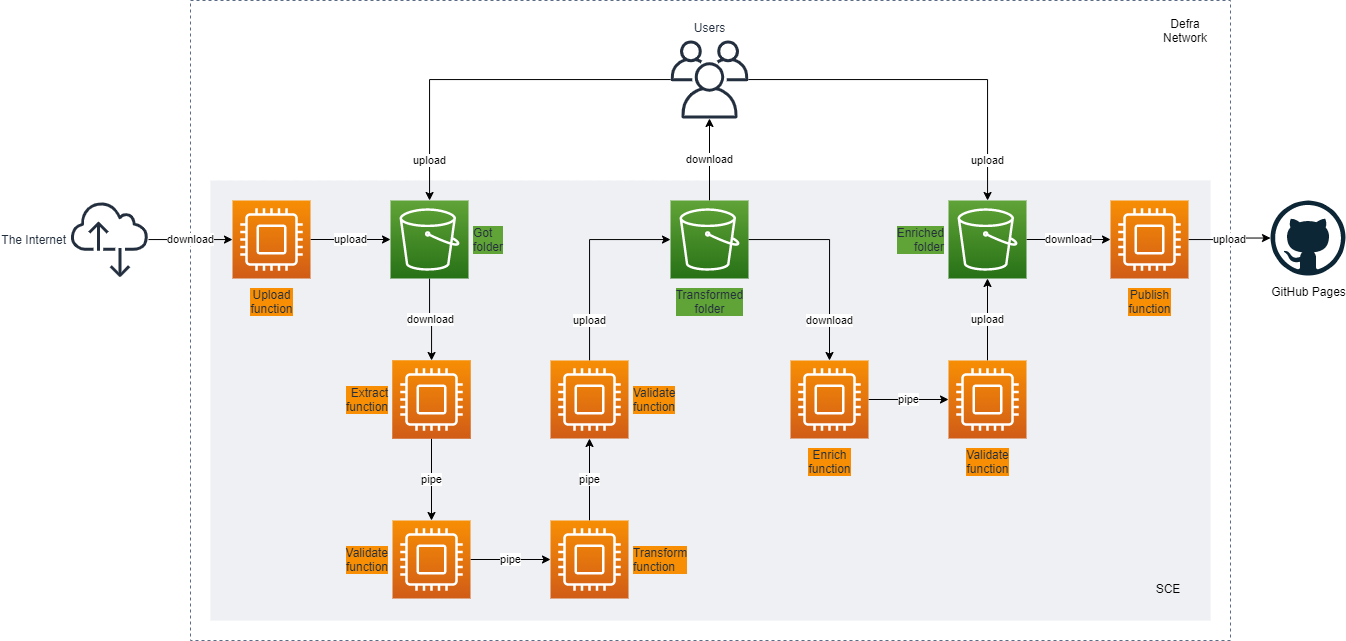

The diagram above was exported from draw.io. Its source (the exported page's mxGraphModel, read from the mxfile embedded in the PNG):
<mxGraphModel dx="2500" dy="896" grid="1" gridSize="10" guides="1" tooltips="1" connect="1" arrows="1" fold="1" page="1" pageScale="1" pageWidth="827" pageHeight="1169" math="0" shadow="0">
  <root>
    <mxCell id="0" />
    <mxCell id="1" parent="0" />
    <mxCell id="_KzMC7W2sWLPSj5YkNYr-57" value="" style="fillColor=none;strokeColor=#5A6C86;dashed=1;verticalAlign=top;fontStyle=0;fontColor=#5A6C86;labelBackgroundColor=none;spacing=5;" vertex="1" parent="1">
      <mxGeometry x="-120" y="80" width="1040" height="640" as="geometry" />
    </mxCell>
    <mxCell id="_KzMC7W2sWLPSj5YkNYr-56" value="" style="fillColor=#EFF0F3;strokeColor=none;dashed=0;verticalAlign=top;fontStyle=0;labelBackgroundColor=none;fontColor=#B3B3B3;spacing=5;" vertex="1" parent="1">
      <mxGeometry x="-100" y="260" width="1000" height="440" as="geometry" />
    </mxCell>
    <mxCell id="_KzMC7W2sWLPSj5YkNYr-35" value="download" style="edgeStyle=orthogonalEdgeStyle;rounded=0;orthogonalLoop=1;jettySize=auto;html=1;spacing=5;" edge="1" parent="1" source="_KzMC7W2sWLPSj5YkNYr-2" target="_KzMC7W2sWLPSj5YkNYr-8">
      <mxGeometry relative="1" as="geometry">
        <Array as="points">
          <mxPoint x="119" y="399" />
          <mxPoint x="121" y="399" />
        </Array>
      </mxGeometry>
    </mxCell>
    <mxCell id="_KzMC7W2sWLPSj5YkNYr-2" value="Got&lt;br&gt;folder" style="points=[[0,0,0],[0.25,0,0],[0.5,0,0],[0.75,0,0],[1,0,0],[0,1,0],[0.25,1,0],[0.5,1,0],[0.75,1,0],[1,1,0],[0,0.25,0],[0,0.5,0],[0,0.75,0],[1,0.25,0],[1,0.5,0],[1,0.75,0]];outlineConnect=0;fontColor=#232F3E;gradientColor=#60A337;gradientDirection=north;fillColor=#277116;strokeColor=#ffffff;dashed=0;verticalLabelPosition=middle;verticalAlign=middle;align=left;html=1;fontSize=12;fontStyle=0;aspect=fixed;shape=mxgraph.aws4.resourceIcon;resIcon=mxgraph.aws4.s3;labelPosition=right;labelBackgroundColor=#60A337;spacingRight=0;spacing=5;" vertex="1" parent="1">
      <mxGeometry x="80" y="280" width="78" height="78" as="geometry" />
    </mxCell>
    <mxCell id="_KzMC7W2sWLPSj5YkNYr-42" value="download" style="edgeStyle=orthogonalEdgeStyle;rounded=0;orthogonalLoop=1;jettySize=auto;html=1;entryX=0.5;entryY=0;entryDx=0;entryDy=0;entryPerimeter=0;spacing=5;" edge="1" parent="1" source="_KzMC7W2sWLPSj5YkNYr-3" target="_KzMC7W2sWLPSj5YkNYr-40">
      <mxGeometry x="0.604" relative="1" as="geometry">
        <mxPoint as="offset" />
      </mxGeometry>
    </mxCell>
    <mxCell id="_KzMC7W2sWLPSj5YkNYr-47" value="download" style="edgeStyle=orthogonalEdgeStyle;rounded=0;orthogonalLoop=1;jettySize=auto;html=1;spacing=5;" edge="1" parent="1" source="_KzMC7W2sWLPSj5YkNYr-3">
      <mxGeometry relative="1" as="geometry">
        <mxPoint x="399" y="198" as="targetPoint" />
      </mxGeometry>
    </mxCell>
    <mxCell id="_KzMC7W2sWLPSj5YkNYr-3" value="Transformed&lt;br&gt;&lt;div style=&quot;text-align: center&quot;&gt;&lt;span&gt;folder&lt;/span&gt;&lt;/div&gt;" style="points=[[0,0,0],[0.25,0,0],[0.5,0,0],[0.75,0,0],[1,0,0],[0,1,0],[0.25,1,0],[0.5,1,0],[0.75,1,0],[1,1,0],[0,0.25,0],[0,0.5,0],[0,0.75,0],[1,0.25,0],[1,0.5,0],[1,0.75,0]];outlineConnect=0;fontColor=#232F3E;gradientColor=#60A337;gradientDirection=north;fillColor=#277116;strokeColor=#ffffff;dashed=0;verticalLabelPosition=bottom;verticalAlign=top;align=center;html=1;fontSize=12;fontStyle=0;aspect=fixed;shape=mxgraph.aws4.resourceIcon;resIcon=mxgraph.aws4.s3;labelPosition=center;labelBackgroundColor=#60A337;spacing=5;" vertex="1" parent="1">
      <mxGeometry x="360" y="280" width="78" height="78" as="geometry" />
    </mxCell>
    <mxCell id="_KzMC7W2sWLPSj5YkNYr-49" value="download" style="edgeStyle=orthogonalEdgeStyle;rounded=0;orthogonalLoop=1;jettySize=auto;html=1;spacing=5;" edge="1" parent="1" source="_KzMC7W2sWLPSj5YkNYr-5" target="_KzMC7W2sWLPSj5YkNYr-48">
      <mxGeometry relative="1" as="geometry" />
    </mxCell>
    <mxCell id="_KzMC7W2sWLPSj5YkNYr-5" value="Enriched&lt;br&gt;folder" style="points=[[0,0,0],[0.25,0,0],[0.5,0,0],[0.75,0,0],[1,0,0],[0,1,0],[0.25,1,0],[0.5,1,0],[0.75,1,0],[1,1,0],[0,0.25,0],[0,0.5,0],[0,0.75,0],[1,0.25,0],[1,0.5,0],[1,0.75,0]];outlineConnect=0;fontColor=#232F3E;gradientColor=#60A337;gradientDirection=north;fillColor=#277116;strokeColor=#ffffff;dashed=0;verticalLabelPosition=middle;verticalAlign=middle;align=right;html=1;fontSize=12;fontStyle=0;aspect=fixed;shape=mxgraph.aws4.resourceIcon;resIcon=mxgraph.aws4.s3;labelPosition=left;labelBackgroundColor=#60A337;spacing=5;" vertex="1" parent="1">
      <mxGeometry x="638" y="280" width="78" height="78" as="geometry" />
    </mxCell>
    <mxCell id="_KzMC7W2sWLPSj5YkNYr-7" value="GitHub Pages" style="dashed=0;outlineConnect=0;html=1;align=center;labelPosition=center;verticalLabelPosition=bottom;verticalAlign=top;shape=mxgraph.weblogos.github;spacing=5;" vertex="1" parent="1">
      <mxGeometry x="960" y="280" width="75" height="75" as="geometry" />
    </mxCell>
    <mxCell id="_KzMC7W2sWLPSj5YkNYr-32" value="pipe" style="edgeStyle=orthogonalEdgeStyle;rounded=0;orthogonalLoop=1;jettySize=auto;html=1;spacing=5;" edge="1" parent="1" source="_KzMC7W2sWLPSj5YkNYr-8" target="_KzMC7W2sWLPSj5YkNYr-31">
      <mxGeometry relative="1" as="geometry" />
    </mxCell>
    <mxCell id="_KzMC7W2sWLPSj5YkNYr-8" value="" style="points=[[0,0,0],[0.25,0,0],[0.5,0,0],[0.75,0,0],[1,0,0],[0,1,0],[0.25,1,0],[0.5,1,0],[0.75,1,0],[1,1,0],[0,0.25,0],[0,0.5,0],[0,0.75,0],[1,0.25,0],[1,0.5,0],[1,0.75,0]];outlineConnect=0;fontColor=#232F3E;gradientColor=#F78E04;gradientDirection=north;fillColor=#D05C17;strokeColor=#ffffff;dashed=0;verticalLabelPosition=bottom;verticalAlign=top;align=center;html=1;fontSize=12;fontStyle=0;aspect=fixed;shape=mxgraph.aws4.resourceIcon;resIcon=mxgraph.aws4.compute;spacing=5;" vertex="1" parent="1">
      <mxGeometry x="82" y="440" width="78" height="78" as="geometry" />
    </mxCell>
    <mxCell id="_KzMC7W2sWLPSj5YkNYr-34" value="pipe" style="edgeStyle=orthogonalEdgeStyle;rounded=0;orthogonalLoop=1;jettySize=auto;html=1;spacing=5;" edge="1" parent="1" source="_KzMC7W2sWLPSj5YkNYr-9" target="_KzMC7W2sWLPSj5YkNYr-16">
      <mxGeometry relative="1" as="geometry" />
    </mxCell>
    <mxCell id="_KzMC7W2sWLPSj5YkNYr-9" value="Transform&lt;br&gt;function" style="points=[[0,0,0],[0.25,0,0],[0.5,0,0],[0.75,0,0],[1,0,0],[0,1,0],[0.25,1,0],[0.5,1,0],[0.75,1,0],[1,1,0],[0,0.25,0],[0,0.5,0],[0,0.75,0],[1,0.25,0],[1,0.5,0],[1,0.75,0]];outlineConnect=0;fontColor=#232F3E;gradientColor=#F78E04;gradientDirection=north;fillColor=#D05C17;strokeColor=#ffffff;dashed=0;verticalLabelPosition=middle;verticalAlign=middle;align=left;html=1;fontSize=12;fontStyle=0;aspect=fixed;shape=mxgraph.aws4.resourceIcon;resIcon=mxgraph.aws4.compute;labelPosition=right;labelBackgroundColor=#F78E04;spacing=5;" vertex="1" parent="1">
      <mxGeometry x="240" y="600" width="78" height="78" as="geometry" />
    </mxCell>
    <mxCell id="_KzMC7W2sWLPSj5YkNYr-36" value="upload" style="edgeStyle=orthogonalEdgeStyle;rounded=0;orthogonalLoop=1;jettySize=auto;html=1;spacing=5;" edge="1" parent="1" source="_KzMC7W2sWLPSj5YkNYr-16" target="_KzMC7W2sWLPSj5YkNYr-3">
      <mxGeometry x="-0.6037" relative="1" as="geometry">
        <Array as="points">
          <mxPoint x="279" y="319" />
        </Array>
        <mxPoint as="offset" />
      </mxGeometry>
    </mxCell>
    <mxCell id="_KzMC7W2sWLPSj5YkNYr-16" value="Validate&lt;br&gt;function" style="points=[[0,0,0],[0.25,0,0],[0.5,0,0],[0.75,0,0],[1,0,0],[0,1,0],[0.25,1,0],[0.5,1,0],[0.75,1,0],[1,1,0],[0,0.25,0],[0,0.5,0],[0,0.75,0],[1,0.25,0],[1,0.5,0],[1,0.75,0]];outlineConnect=0;fontColor=#232F3E;gradientColor=#F78E04;gradientDirection=north;fillColor=#D05C17;strokeColor=#ffffff;dashed=0;verticalLabelPosition=middle;verticalAlign=middle;align=left;html=1;fontSize=12;fontStyle=0;aspect=fixed;shape=mxgraph.aws4.resourceIcon;resIcon=mxgraph.aws4.compute;labelPosition=right;labelBackgroundColor=#F78E04;spacing=5;" vertex="1" parent="1">
      <mxGeometry x="240" y="440" width="78" height="78" as="geometry" />
    </mxCell>
    <mxCell id="_KzMC7W2sWLPSj5YkNYr-29" value="upload" style="edgeStyle=orthogonalEdgeStyle;rounded=0;orthogonalLoop=1;jettySize=auto;html=1;spacing=5;" edge="1" parent="1" source="_KzMC7W2sWLPSj5YkNYr-18" target="_KzMC7W2sWLPSj5YkNYr-2">
      <mxGeometry relative="1" as="geometry" />
    </mxCell>
    <mxCell id="_KzMC7W2sWLPSj5YkNYr-18" value="Upload&lt;br&gt;function" style="points=[[0,0,0],[0.25,0,0],[0.5,0,0],[0.75,0,0],[1,0,0],[0,1,0],[0.25,1,0],[0.5,1,0],[0.75,1,0],[1,1,0],[0,0.25,0],[0,0.5,0],[0,0.75,0],[1,0.25,0],[1,0.5,0],[1,0.75,0]];outlineConnect=0;fontColor=#232F3E;gradientColor=#F78E04;gradientDirection=north;fillColor=#D05C17;strokeColor=#ffffff;dashed=0;verticalLabelPosition=bottom;verticalAlign=top;align=center;html=1;fontSize=12;fontStyle=0;aspect=fixed;shape=mxgraph.aws4.resourceIcon;resIcon=mxgraph.aws4.compute;labelPosition=center;labelBackgroundColor=#F78E04;spacing=5;" vertex="1" parent="1">
      <mxGeometry x="-78" y="280" width="78" height="78" as="geometry" />
    </mxCell>
    <mxCell id="_KzMC7W2sWLPSj5YkNYr-30" value="upload" style="edgeStyle=orthogonalEdgeStyle;rounded=0;orthogonalLoop=1;jettySize=auto;html=1;spacing=5;" edge="1" parent="1" source="_KzMC7W2sWLPSj5YkNYr-19" target="_KzMC7W2sWLPSj5YkNYr-2">
      <mxGeometry x="0.779" relative="1" as="geometry">
        <mxPoint as="offset" />
      </mxGeometry>
    </mxCell>
    <mxCell id="_KzMC7W2sWLPSj5YkNYr-53" value="upload" style="edgeStyle=orthogonalEdgeStyle;rounded=0;orthogonalLoop=1;jettySize=auto;html=1;spacing=5;" edge="1" parent="1" source="_KzMC7W2sWLPSj5YkNYr-19" target="_KzMC7W2sWLPSj5YkNYr-5">
      <mxGeometry x="0.7779" relative="1" as="geometry">
        <mxPoint as="offset" />
      </mxGeometry>
    </mxCell>
    <mxCell id="_KzMC7W2sWLPSj5YkNYr-19" value="Users" style="outlineConnect=0;fontColor=#232F3E;gradientColor=none;fillColor=#232F3E;strokeColor=none;dashed=0;verticalLabelPosition=top;verticalAlign=bottom;align=center;html=1;fontSize=12;fontStyle=0;aspect=fixed;pointerEvents=1;shape=mxgraph.aws4.users;labelPosition=center;spacing=5;" vertex="1" parent="1">
      <mxGeometry x="360" y="120" width="78" height="78" as="geometry" />
    </mxCell>
    <mxCell id="_KzMC7W2sWLPSj5YkNYr-62" value="download" style="edgeStyle=orthogonalEdgeStyle;rounded=0;orthogonalLoop=1;jettySize=auto;html=1;fontColor=#000000;" edge="1" parent="1" source="_KzMC7W2sWLPSj5YkNYr-23" target="_KzMC7W2sWLPSj5YkNYr-18">
      <mxGeometry relative="1" as="geometry" />
    </mxCell>
    <mxCell id="_KzMC7W2sWLPSj5YkNYr-23" value="The Internet" style="outlineConnect=0;fontColor=#232F3E;gradientColor=none;fillColor=#232F3E;strokeColor=none;dashed=0;verticalLabelPosition=middle;verticalAlign=middle;align=right;html=1;fontSize=12;fontStyle=0;aspect=fixed;pointerEvents=1;shape=mxgraph.aws4.internet_alt2;labelPosition=left;spacing=5;" vertex="1" parent="1">
      <mxGeometry x="-240" y="280" width="78" height="78" as="geometry" />
    </mxCell>
    <mxCell id="_KzMC7W2sWLPSj5YkNYr-33" value="pipe" style="edgeStyle=orthogonalEdgeStyle;rounded=0;orthogonalLoop=1;jettySize=auto;html=1;spacing=5;" edge="1" parent="1" source="_KzMC7W2sWLPSj5YkNYr-31" target="_KzMC7W2sWLPSj5YkNYr-9">
      <mxGeometry relative="1" as="geometry" />
    </mxCell>
    <mxCell id="_KzMC7W2sWLPSj5YkNYr-31" value="Validate&lt;br&gt;function" style="points=[[0,0,0],[0.25,0,0],[0.5,0,0],[0.75,0,0],[1,0,0],[0,1,0],[0.25,1,0],[0.5,1,0],[0.75,1,0],[1,1,0],[0,0.25,0],[0,0.5,0],[0,0.75,0],[1,0.25,0],[1,0.5,0],[1,0.75,0]];outlineConnect=0;fontColor=#232F3E;gradientColor=#F78E04;gradientDirection=north;fillColor=#D05C17;strokeColor=#ffffff;dashed=0;verticalLabelPosition=middle;verticalAlign=middle;align=right;html=1;fontSize=12;fontStyle=0;aspect=fixed;shape=mxgraph.aws4.resourceIcon;resIcon=mxgraph.aws4.compute;labelPosition=left;labelBackgroundColor=#F78E04;spacing=5;" vertex="1" parent="1">
      <mxGeometry x="82" y="600" width="78" height="78" as="geometry" />
    </mxCell>
    <mxCell id="_KzMC7W2sWLPSj5YkNYr-37" value="Extract&lt;br&gt;function" style="points=[[0,0,0],[0.25,0,0],[0.5,0,0],[0.75,0,0],[1,0,0],[0,1,0],[0.25,1,0],[0.5,1,0],[0.75,1,0],[1,1,0],[0,0.25,0],[0,0.5,0],[0,0.75,0],[1,0.25,0],[1,0.5,0],[1,0.75,0]];outlineConnect=0;fontColor=#232F3E;gradientColor=#F78E04;gradientDirection=north;fillColor=#D05C17;strokeColor=#ffffff;dashed=0;verticalLabelPosition=middle;verticalAlign=middle;align=right;html=1;fontSize=12;fontStyle=0;aspect=fixed;shape=mxgraph.aws4.resourceIcon;resIcon=mxgraph.aws4.compute;labelPosition=left;labelBackgroundColor=#F78E04;spacing=5;" vertex="1" parent="1">
      <mxGeometry x="82" y="440" width="78" height="78" as="geometry" />
    </mxCell>
    <mxCell id="_KzMC7W2sWLPSj5YkNYr-44" value="pipe" style="edgeStyle=orthogonalEdgeStyle;rounded=0;orthogonalLoop=1;jettySize=auto;html=1;spacing=5;" edge="1" parent="1" source="_KzMC7W2sWLPSj5YkNYr-40" target="_KzMC7W2sWLPSj5YkNYr-43">
      <mxGeometry relative="1" as="geometry" />
    </mxCell>
    <mxCell id="_KzMC7W2sWLPSj5YkNYr-40" value="Enrich&lt;br&gt;function" style="points=[[0,0,0],[0.25,0,0],[0.5,0,0],[0.75,0,0],[1,0,0],[0,1,0],[0.25,1,0],[0.5,1,0],[0.75,1,0],[1,1,0],[0,0.25,0],[0,0.5,0],[0,0.75,0],[1,0.25,0],[1,0.5,0],[1,0.75,0]];outlineConnect=0;fontColor=#232F3E;gradientColor=#F78E04;gradientDirection=north;fillColor=#D05C17;strokeColor=#ffffff;dashed=0;verticalLabelPosition=bottom;verticalAlign=top;align=center;html=1;fontSize=12;fontStyle=0;aspect=fixed;shape=mxgraph.aws4.resourceIcon;resIcon=mxgraph.aws4.compute;labelPosition=center;labelBackgroundColor=#F78E04;spacing=5;" vertex="1" parent="1">
      <mxGeometry x="480" y="440" width="78" height="78" as="geometry" />
    </mxCell>
    <mxCell id="_KzMC7W2sWLPSj5YkNYr-45" value="upload" style="edgeStyle=orthogonalEdgeStyle;rounded=0;orthogonalLoop=1;jettySize=auto;html=1;spacing=5;" edge="1" parent="1" source="_KzMC7W2sWLPSj5YkNYr-43" target="_KzMC7W2sWLPSj5YkNYr-5">
      <mxGeometry relative="1" as="geometry" />
    </mxCell>
    <mxCell id="_KzMC7W2sWLPSj5YkNYr-43" value="Validate&lt;br&gt;function" style="points=[[0,0,0],[0.25,0,0],[0.5,0,0],[0.75,0,0],[1,0,0],[0,1,0],[0.25,1,0],[0.5,1,0],[0.75,1,0],[1,1,0],[0,0.25,0],[0,0.5,0],[0,0.75,0],[1,0.25,0],[1,0.5,0],[1,0.75,0]];outlineConnect=0;fontColor=#232F3E;gradientColor=#F78E04;gradientDirection=north;fillColor=#D05C17;strokeColor=#ffffff;dashed=0;verticalLabelPosition=bottom;verticalAlign=top;align=center;html=1;fontSize=12;fontStyle=0;aspect=fixed;shape=mxgraph.aws4.resourceIcon;resIcon=mxgraph.aws4.compute;labelPosition=center;labelBackgroundColor=#F78E04;spacing=5;" vertex="1" parent="1">
      <mxGeometry x="638" y="440" width="78" height="78" as="geometry" />
    </mxCell>
    <mxCell id="_KzMC7W2sWLPSj5YkNYr-52" value="upload" style="edgeStyle=orthogonalEdgeStyle;rounded=0;orthogonalLoop=1;jettySize=auto;html=1;spacing=5;" edge="1" parent="1" source="_KzMC7W2sWLPSj5YkNYr-48" target="_KzMC7W2sWLPSj5YkNYr-7">
      <mxGeometry relative="1" as="geometry" />
    </mxCell>
    <mxCell id="_KzMC7W2sWLPSj5YkNYr-48" value="Publish&lt;br&gt;function" style="points=[[0,0,0],[0.25,0,0],[0.5,0,0],[0.75,0,0],[1,0,0],[0,1,0],[0.25,1,0],[0.5,1,0],[0.75,1,0],[1,1,0],[0,0.25,0],[0,0.5,0],[0,0.75,0],[1,0.25,0],[1,0.5,0],[1,0.75,0]];outlineConnect=0;fontColor=#232F3E;gradientColor=#F78E04;gradientDirection=north;fillColor=#D05C17;strokeColor=#ffffff;dashed=0;verticalLabelPosition=bottom;verticalAlign=top;align=center;html=1;fontSize=12;fontStyle=0;aspect=fixed;shape=mxgraph.aws4.resourceIcon;resIcon=mxgraph.aws4.compute;labelPosition=center;labelBackgroundColor=#F78E04;spacing=5;" vertex="1" parent="1">
      <mxGeometry x="800" y="280" width="78" height="78" as="geometry" />
    </mxCell>
    <mxCell id="_KzMC7W2sWLPSj5YkNYr-58" value="SCE" style="text;html=1;strokeColor=none;fillColor=none;align=center;verticalAlign=middle;whiteSpace=wrap;rounded=0;labelBackgroundColor=none;spacing=5;" vertex="1" parent="1">
      <mxGeometry x="838" y="658" width="40" height="20" as="geometry" />
    </mxCell>
    <mxCell id="_KzMC7W2sWLPSj5YkNYr-59" value="Defra Network" style="text;html=1;strokeColor=none;fillColor=none;align=center;verticalAlign=middle;whiteSpace=wrap;rounded=0;labelBackgroundColor=none;fontColor=#000000;spacing=5;" vertex="1" parent="1">
      <mxGeometry x="850" y="100" width="50" height="20" as="geometry" />
    </mxCell>
  </root>
</mxGraphModel>